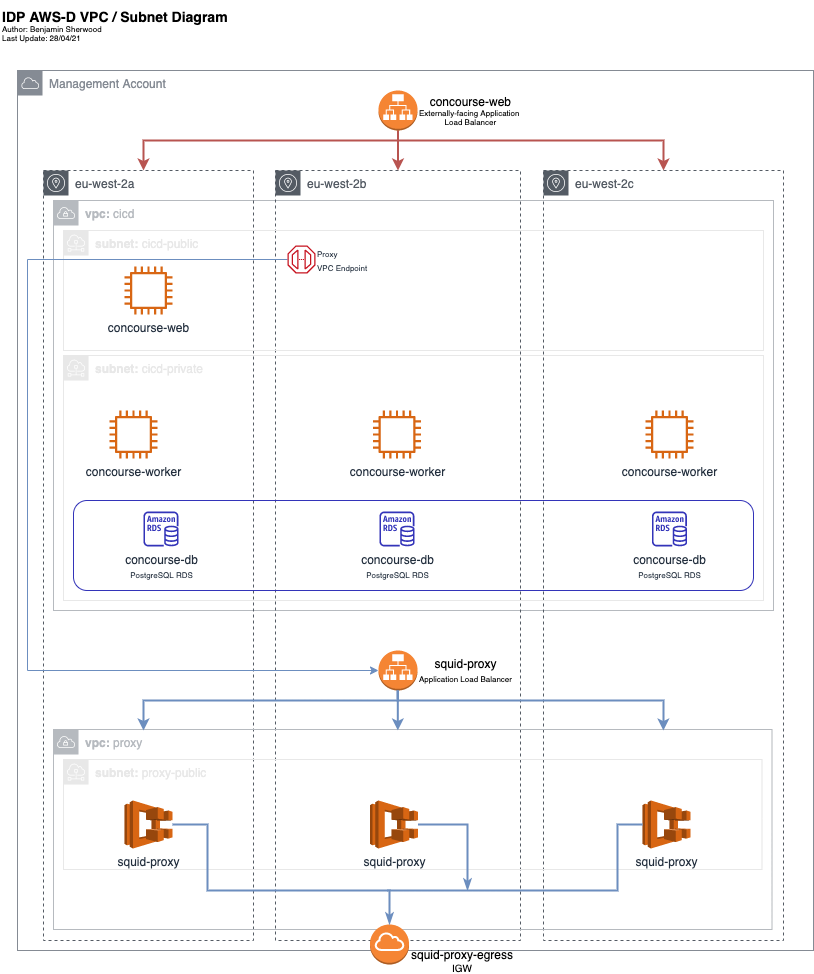

The diagram above was exported from draw.io. Its source (the exported page's mxGraphModel, read from the mxfile embedded in the PNG):
<mxGraphModel dx="1956" dy="822" grid="1" gridSize="10" guides="1" tooltips="1" connect="1" arrows="1" fold="1" page="1" pageScale="1" pageWidth="850" pageHeight="1100" math="0" shadow="0">
  <root>
    <mxCell id="0" />
    <mxCell id="1" parent="0" />
    <mxCell id="17" value="&lt;b&gt;vpc:&amp;nbsp;&lt;/b&gt;cicd" style="outlineConnect=0;gradientColor=none;html=1;whiteSpace=wrap;fontSize=12;fontStyle=0;shape=mxgraph.aws4.group;grIcon=mxgraph.aws4.group_vpc;strokeColor=#B6BABF;fillColor=none;verticalAlign=top;align=left;spacingLeft=30;fontColor=#B6BABF;dashed=0;" parent="1" vertex="1">
      <mxGeometry x="-787" y="210" width="720" height="410" as="geometry" />
    </mxCell>
    <mxCell id="12" value="eu-west-2a" style="outlineConnect=0;gradientColor=none;html=1;whiteSpace=wrap;fontSize=12;fontStyle=0;shape=mxgraph.aws4.group;grIcon=mxgraph.aws4.group_availability_zone;strokeColor=#545B64;fillColor=none;verticalAlign=top;align=left;spacingLeft=30;fontColor=#545B64;dashed=1;" parent="1" vertex="1">
      <mxGeometry x="-797" y="180" width="210" height="770" as="geometry" />
    </mxCell>
    <mxCell id="13" value="eu-west-2c" style="outlineConnect=0;gradientColor=none;html=1;whiteSpace=wrap;fontSize=12;fontStyle=0;shape=mxgraph.aws4.group;grIcon=mxgraph.aws4.group_availability_zone;strokeColor=#545B64;fillColor=none;verticalAlign=top;align=left;spacingLeft=30;fontColor=#545B64;dashed=1;" parent="1" vertex="1">
      <mxGeometry x="-297" y="180" width="240" height="770" as="geometry" />
    </mxCell>
    <mxCell id="14" value="eu-west-2b" style="outlineConnect=0;gradientColor=none;html=1;whiteSpace=wrap;fontSize=12;fontStyle=0;shape=mxgraph.aws4.group;grIcon=mxgraph.aws4.group_availability_zone;strokeColor=#545B64;fillColor=none;verticalAlign=top;align=left;spacingLeft=30;fontColor=#545B64;dashed=1;" parent="1" vertex="1">
      <mxGeometry x="-565" y="180" width="245" height="770" as="geometry" />
    </mxCell>
    <mxCell id="4" value="Management Account" style="outlineConnect=0;gradientColor=none;html=1;whiteSpace=wrap;fontSize=12;fontStyle=0;shape=mxgraph.aws4.group;grIcon=mxgraph.aws4.group_aws_cloud;strokeColor=#858B94;fillColor=none;verticalAlign=top;align=left;spacingLeft=30;fontColor=#858B94;dashed=0;" parent="1" vertex="1">
      <mxGeometry x="-823" y="80" width="796" height="880" as="geometry" />
    </mxCell>
    <mxCell id="72" value="" style="group" parent="1" vertex="1" connectable="0">
      <mxGeometry x="-787" y="739" width="718.5" height="200" as="geometry" />
    </mxCell>
    <mxCell id="43" value="&lt;b&gt;vpc: &lt;/b&gt;proxy" style="outlineConnect=0;gradientColor=none;html=1;whiteSpace=wrap;fontSize=12;fontStyle=0;shape=mxgraph.aws4.group;grIcon=mxgraph.aws4.group_vpc;strokeColor=#B6BABF;fillColor=none;verticalAlign=top;align=left;spacingLeft=30;fontColor=#B6BABF;dashed=0;" parent="72" vertex="1">
      <mxGeometry width="718.5" height="200" as="geometry" />
    </mxCell>
    <mxCell id="44" value="&lt;b&gt;subnet:&amp;nbsp;&lt;/b&gt;proxy-public" style="outlineConnect=0;gradientColor=none;html=1;whiteSpace=wrap;fontSize=12;fontStyle=0;shape=mxgraph.aws4.group;grIcon=mxgraph.aws4.group_subnet;strokeColor=#E8E8E8;fillColor=none;verticalAlign=top;align=left;spacingLeft=30;fontColor=#E8E8E8;dashed=0;" parent="72" vertex="1">
      <mxGeometry x="10" y="30" width="698.5" height="110" as="geometry" />
    </mxCell>
    <mxCell id="45" value="squid-proxy" style="outlineConnect=0;dashed=0;verticalLabelPosition=bottom;verticalAlign=top;align=center;html=1;shape=mxgraph.aws3.ecs;fillColor=#D86613;gradientColor=none;fontFamily=Helvetica;fontSize=12;fontColor=#232F3E;" parent="72" vertex="1">
      <mxGeometry x="71" y="71" width="48" height="48" as="geometry" />
    </mxCell>
    <mxCell id="46" value="squid-proxy" style="outlineConnect=0;dashed=0;verticalLabelPosition=bottom;verticalAlign=top;align=center;html=1;shape=mxgraph.aws3.ecs;fillColor=#D86613;gradientColor=none;fontFamily=Helvetica;fontSize=12;fontColor=#232F3E;" parent="72" vertex="1">
      <mxGeometry x="589" y="71" width="48" height="48" as="geometry" />
    </mxCell>
    <mxCell id="47" value="squid-proxy" style="outlineConnect=0;dashed=0;verticalLabelPosition=bottom;verticalAlign=top;align=center;html=1;shape=mxgraph.aws3.ecs;fillColor=#D86613;gradientColor=none;fontFamily=Helvetica;fontSize=12;fontColor=#232F3E;" parent="72" vertex="1">
      <mxGeometry x="316.5" y="71" width="48" height="48" as="geometry" />
    </mxCell>
    <mxCell id="18" value="&lt;b&gt;subnet: &lt;/b&gt;cicd-public" style="outlineConnect=0;gradientColor=none;html=1;whiteSpace=wrap;fontSize=12;fontStyle=0;shape=mxgraph.aws4.group;grIcon=mxgraph.aws4.group_subnet;strokeColor=#E8E8E8;fillColor=none;verticalAlign=top;align=left;spacingLeft=30;fontColor=#E8E8E8;dashed=0;" parent="1" vertex="1">
      <mxGeometry x="-777" y="240" width="700" height="120" as="geometry" />
    </mxCell>
    <mxCell id="53" style="edgeStyle=orthogonalEdgeStyle;rounded=0;orthogonalLoop=1;jettySize=auto;html=1;fillColor=#f8cecc;strokeColor=#b85450;strokeWidth=2;" parent="1" source="7" target="13" edge="1">
      <mxGeometry relative="1" as="geometry">
        <Array as="points">
          <mxPoint x="-442" y="150" />
          <mxPoint x="-177" y="150" />
        </Array>
      </mxGeometry>
    </mxCell>
    <mxCell id="54" style="edgeStyle=orthogonalEdgeStyle;rounded=0;orthogonalLoop=1;jettySize=auto;html=1;fillColor=#f8cecc;strokeColor=#b85450;strokeWidth=2;" parent="1" source="7" target="12" edge="1">
      <mxGeometry relative="1" as="geometry">
        <Array as="points">
          <mxPoint x="-442" y="150" />
          <mxPoint x="-697" y="150" />
        </Array>
        <mxPoint x="-697" y="150" as="targetPoint" />
      </mxGeometry>
    </mxCell>
    <mxCell id="68" style="edgeStyle=orthogonalEdgeStyle;rounded=0;orthogonalLoop=1;jettySize=auto;html=1;strokeWidth=2;fillColor=#f8cecc;strokeColor=#b85450;" parent="1" source="7" target="14" edge="1">
      <mxGeometry relative="1" as="geometry" />
    </mxCell>
    <mxCell id="7" value="&lt;div style=&quot;text-align: center&quot;&gt;&lt;span&gt;concourse-web&lt;/span&gt;&lt;/div&gt;&lt;font style=&quot;font-size: 8px&quot;&gt;&lt;div style=&quot;text-align: center&quot;&gt;&lt;span&gt;Externally-facing Application &lt;br&gt;Load Balancer&lt;/span&gt;&lt;/div&gt;&lt;/font&gt;" style="outlineConnect=0;dashed=0;verticalLabelPosition=middle;verticalAlign=middle;align=left;html=1;shape=mxgraph.aws3.application_load_balancer;fillColor=#F58534;gradientColor=none;labelPosition=right;" parent="1" vertex="1">
      <mxGeometry x="-462" y="100" width="39" height="40" as="geometry" />
    </mxCell>
    <mxCell id="19" value="&lt;b&gt;subnet: &lt;/b&gt;cicd-private" style="outlineConnect=0;gradientColor=none;html=1;whiteSpace=wrap;fontSize=12;fontStyle=0;shape=mxgraph.aws4.group;grIcon=mxgraph.aws4.group_subnet;strokeColor=#E8E8E8;fillColor=none;verticalAlign=top;align=left;spacingLeft=30;fontColor=#E8E8E8;dashed=0;" parent="1" vertex="1">
      <mxGeometry x="-777" y="365" width="700" height="245" as="geometry" />
    </mxCell>
    <mxCell id="24" value="" style="rounded=1;whiteSpace=wrap;html=1;fillColor=none;glass=0;strokeColor=#3334B9;" parent="1" vertex="1">
      <mxGeometry x="-767" y="510" width="680" height="90" as="geometry" />
    </mxCell>
    <mxCell id="20" value="concourse-db&lt;br&gt;&lt;font style=&quot;font-size: 8px&quot;&gt;PostgreSQL RDS&lt;/font&gt;" style="outlineConnect=0;fontColor=#232F3E;gradientColor=none;fillColor=#3334B9;strokeColor=none;dashed=0;verticalLabelPosition=bottom;verticalAlign=top;align=center;html=1;fontSize=12;fontStyle=0;aspect=fixed;pointerEvents=1;shape=mxgraph.aws4.rds_instance;" parent="1" vertex="1">
      <mxGeometry x="-697" y="521" width="35" height="35" as="geometry" />
    </mxCell>
    <mxCell id="26" value="concourse-web" style="outlineConnect=0;fontColor=#232F3E;gradientColor=none;fillColor=#D86613;strokeColor=none;dashed=0;verticalLabelPosition=bottom;verticalAlign=top;align=center;html=1;fontSize=12;fontStyle=0;aspect=fixed;pointerEvents=1;shape=mxgraph.aws4.instance2;rounded=1;glass=0;" parent="1" vertex="1">
      <mxGeometry x="-716" y="276" width="48" height="48" as="geometry" />
    </mxCell>
    <mxCell id="37" value="concourse-worker" style="outlineConnect=0;fontColor=#232F3E;gradientColor=none;fillColor=#D86613;strokeColor=none;dashed=0;verticalLabelPosition=bottom;verticalAlign=top;align=center;html=1;fontSize=12;fontStyle=0;aspect=fixed;pointerEvents=1;shape=mxgraph.aws4.instance2;rounded=1;glass=0;" parent="1" vertex="1">
      <mxGeometry x="-731" y="420" width="48" height="48" as="geometry" />
    </mxCell>
    <mxCell id="38" value="concourse-worker" style="outlineConnect=0;fontColor=#232F3E;gradientColor=none;fillColor=#D86613;strokeColor=none;dashed=0;verticalLabelPosition=bottom;verticalAlign=top;align=center;html=1;fontSize=12;fontStyle=0;aspect=fixed;pointerEvents=1;shape=mxgraph.aws4.instance2;rounded=1;glass=0;" parent="1" vertex="1">
      <mxGeometry x="-195" y="420" width="48" height="48" as="geometry" />
    </mxCell>
    <mxCell id="39" value="concourse-worker" style="outlineConnect=0;fontColor=#232F3E;gradientColor=none;fillColor=#D86613;strokeColor=none;dashed=0;verticalLabelPosition=bottom;verticalAlign=top;align=center;html=1;fontSize=12;fontStyle=0;aspect=fixed;pointerEvents=1;shape=mxgraph.aws4.instance2;rounded=1;glass=0;" parent="1" vertex="1">
      <mxGeometry x="-467.5" y="420" width="48" height="48" as="geometry" />
    </mxCell>
    <mxCell id="302" style="edgeStyle=orthogonalEdgeStyle;rounded=0;orthogonalLoop=1;jettySize=auto;html=1;fillColor=#dae8fc;strokeColor=#6c8ebf;" parent="1" source="41" target="70" edge="1">
      <mxGeometry relative="1" as="geometry">
        <Array as="points">
          <mxPoint x="-813" y="269" />
          <mxPoint x="-813" y="680" />
        </Array>
      </mxGeometry>
    </mxCell>
    <mxCell id="41" value="&lt;font style=&quot;font-size: 8px&quot;&gt;Proxy&lt;br&gt;VPC Endpoint&lt;/font&gt;" style="outlineConnect=0;fontColor=#232F3E;gradientColor=none;fillColor=#C7131F;strokeColor=none;dashed=0;verticalLabelPosition=middle;verticalAlign=middle;align=left;html=1;fontSize=12;fontStyle=0;aspect=fixed;shape=mxgraph.aws4.endpoint;rounded=1;glass=0;labelPosition=right;" parent="1" vertex="1">
      <mxGeometry x="-553" y="255" width="28" height="28" as="geometry" />
    </mxCell>
    <mxCell id="55" value="concourse-db&lt;br&gt;&lt;font style=&quot;font-size: 8px&quot;&gt;PostgreSQL RDS&lt;/font&gt;" style="outlineConnect=0;fontColor=#232F3E;gradientColor=none;fillColor=#3334B9;strokeColor=none;dashed=0;verticalLabelPosition=bottom;verticalAlign=top;align=center;html=1;fontSize=12;fontStyle=0;aspect=fixed;pointerEvents=1;shape=mxgraph.aws4.rds_instance;" parent="1" vertex="1">
      <mxGeometry x="-188.5" y="521" width="35" height="35" as="geometry" />
    </mxCell>
    <mxCell id="56" value="concourse-db&lt;br&gt;&lt;font style=&quot;font-size: 8px&quot;&gt;PostgreSQL RDS&lt;/font&gt;" style="outlineConnect=0;fontColor=#232F3E;gradientColor=none;fillColor=#3334B9;strokeColor=none;dashed=0;verticalLabelPosition=bottom;verticalAlign=top;align=center;html=1;fontSize=12;fontStyle=0;aspect=fixed;pointerEvents=1;shape=mxgraph.aws4.rds_instance;" parent="1" vertex="1">
      <mxGeometry x="-461" y="521" width="35" height="35" as="geometry" />
    </mxCell>
    <mxCell id="70" value="&lt;div style=&quot;text-align: center&quot;&gt;&lt;span&gt;squid-proxy&lt;/span&gt;&lt;/div&gt;&lt;div style=&quot;text-align: center&quot;&gt;&lt;span style=&quot;font-size: 8px&quot;&gt;Application Load Balancer&lt;/span&gt;&lt;br&gt;&lt;/div&gt;" style="outlineConnect=0;dashed=0;verticalLabelPosition=middle;verticalAlign=middle;align=left;html=1;shape=mxgraph.aws3.application_load_balancer;fillColor=#F58534;gradientColor=none;labelPosition=right;" parent="1" vertex="1">
      <mxGeometry x="-462" y="660" width="39" height="40" as="geometry" />
    </mxCell>
    <mxCell id="73" style="edgeStyle=orthogonalEdgeStyle;rounded=0;orthogonalLoop=1;jettySize=auto;html=1;fillColor=#dae8fc;strokeColor=#6c8ebf;strokeWidth=2;" parent="1" edge="1">
      <mxGeometry relative="1" as="geometry">
        <Array as="points">
          <mxPoint x="-442.18" y="710" />
          <mxPoint x="-177.17999999999995" y="710" />
        </Array>
        <mxPoint x="-442.65058823529415" y="700" as="sourcePoint" />
        <mxPoint x="-177.12117647058824" y="740" as="targetPoint" />
      </mxGeometry>
    </mxCell>
    <mxCell id="74" style="edgeStyle=orthogonalEdgeStyle;rounded=0;orthogonalLoop=1;jettySize=auto;html=1;entryX=0.193;entryY=0.204;entryDx=0;entryDy=0;entryPerimeter=0;fillColor=#dae8fc;strokeColor=#6c8ebf;strokeWidth=2;" parent="1" edge="1">
      <mxGeometry relative="1" as="geometry">
        <Array as="points">
          <mxPoint x="-442.18" y="710" />
          <mxPoint x="-697.1800000000001" y="710" />
        </Array>
        <mxPoint x="-442.65058823529415" y="700" as="sourcePoint" />
        <mxPoint x="-696.99" y="739.9199999999998" as="targetPoint" />
      </mxGeometry>
    </mxCell>
    <mxCell id="75" style="edgeStyle=orthogonalEdgeStyle;rounded=0;orthogonalLoop=1;jettySize=auto;html=1;strokeWidth=2;fillColor=#dae8fc;strokeColor=#6c8ebf;" parent="1" edge="1">
      <mxGeometry relative="1" as="geometry">
        <mxPoint x="-442.68" y="700" as="sourcePoint" />
        <mxPoint x="-442.68" y="740" as="targetPoint" />
      </mxGeometry>
    </mxCell>
    <mxCell id="49" value="&lt;div style=&quot;text-align: center&quot;&gt;&lt;br&gt;&lt;/div&gt;" style="outlineConnect=0;dashed=0;verticalLabelPosition=middle;verticalAlign=middle;align=left;html=1;shape=mxgraph.aws3.internet_gateway;fillColor=#F58534;gradientColor=none;rounded=1;glass=0;strokeColor=#3334B9;labelPosition=right;" parent="1" vertex="1">
      <mxGeometry x="-470.5" y="934" width="39" height="40" as="geometry" />
    </mxCell>
    <mxCell id="178" style="edgeStyle=orthogonalEdgeStyle;rounded=0;orthogonalLoop=1;jettySize=auto;html=1;startArrow=none;startFill=0;endArrow=classicThin;endFill=1;strokeColor=#6C8EBF;strokeWidth=2;" parent="1" source="45" target="49" edge="1">
      <mxGeometry relative="1" as="geometry">
        <Array as="points">
          <mxPoint x="-633" y="834" />
          <mxPoint x="-633" y="900" />
          <mxPoint x="-451" y="900" />
        </Array>
      </mxGeometry>
    </mxCell>
    <mxCell id="179" style="edgeStyle=orthogonalEdgeStyle;rounded=0;orthogonalLoop=1;jettySize=auto;html=1;startArrow=none;startFill=0;endArrow=none;endFill=0;strokeColor=#6C8EBF;strokeWidth=2;" parent="1" source="46" edge="1">
      <mxGeometry relative="1" as="geometry">
        <mxPoint x="-453" y="900" as="targetPoint" />
        <Array as="points">
          <mxPoint x="-223" y="834" />
          <mxPoint x="-223" y="900" />
        </Array>
      </mxGeometry>
    </mxCell>
    <mxCell id="180" style="edgeStyle=orthogonalEdgeStyle;rounded=0;orthogonalLoop=1;jettySize=auto;html=1;startArrow=none;startFill=0;endArrow=classicThin;endFill=1;strokeColor=#6C8EBF;strokeWidth=2;" parent="1" source="47" edge="1">
      <mxGeometry relative="1" as="geometry">
        <mxPoint x="-373" y="900" as="targetPoint" />
      </mxGeometry>
    </mxCell>
    <mxCell id="219" value="&lt;div&gt;&lt;b style=&quot;font-size: 14px&quot;&gt;IDP AWS-D VPC / Subnet Diagram&lt;/b&gt;&lt;/div&gt;&lt;font style=&quot;font-size: 8px&quot;&gt;&lt;div&gt;Author: Benjamin Sherwood&lt;/div&gt;&lt;div&gt;Last Update: 28/04/21&lt;/div&gt;&lt;/font&gt;" style="text;html=1;align=left;verticalAlign=middle;resizable=0;points=[];autosize=1;" parent="1" vertex="1">
      <mxGeometry x="-840" y="10" width="240" height="50" as="geometry" />
    </mxCell>
    <mxCell id="278" value="&lt;div&gt;squid-proxy-egress&lt;/div&gt;&lt;font style=&quot;text-align: left ; font-size: 10px&quot;&gt;&lt;div style=&quot;text-align: center&quot;&gt;IGW&lt;/div&gt;&lt;/font&gt;" style="text;html=1;strokeColor=none;fillColor=none;align=center;verticalAlign=middle;whiteSpace=wrap;rounded=0;glass=0;dashed=1;" parent="1" vertex="1">
      <mxGeometry x="-443" y="960" width="130" height="20" as="geometry" />
    </mxCell>
  </root>
</mxGraphModel>